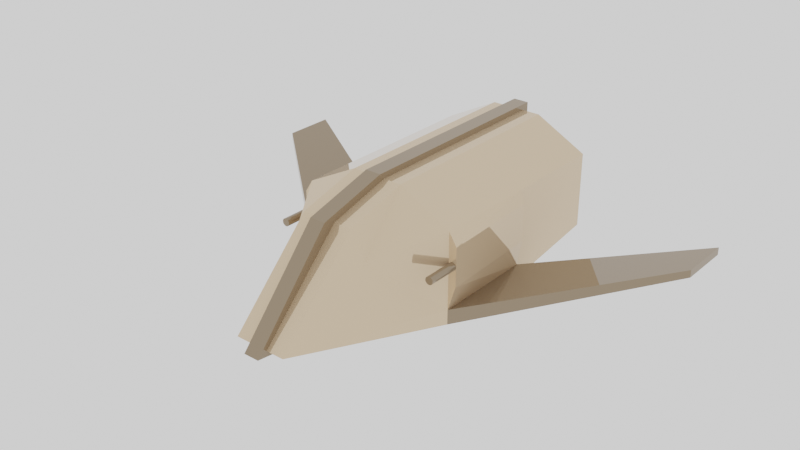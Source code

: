 # Source: DFighter.blend  (saved by Blender 4.5.87; exported with 4.5.12 LTS)
import bpy
from mathutils import Matrix  # noqa: F401  (used for matrix-valued properties, if any)

bpy.ops.wm.read_factory_settings(use_empty=True)
scene = bpy.context.scene
scene.name = 'Scene'

# ---- collections
col_collection = bpy.data.collections.new('Collection'); scene.collection.children.link(col_collection)

# ---- materials (node trees are filled in below, after node groups)
mat_dprimary = bpy.data.materials.new('DPrimary')
mat_dprimary.alpha_threshold = 0.0
mat_dprimary.use_transparent_shadow = False
mat_dprimary.roughness = 0.5
mat_dprimary.line_color = (0.0, 0.0, 0.0, 1.0)
mat_dsecondary = bpy.data.materials.new('DSecondary')
mat_dsecondary.alpha_threshold = 0.0
mat_dsecondary.use_transparent_shadow = False
mat_dsecondary.roughness = 0.5
mat_dsecondary.line_color = (0.0, 0.0, 0.0, 1.0)

# ---- material node trees
mat_dprimary.use_nodes = True; mat_dprimary.node_tree.nodes.clear()
_N = mat_dprimary.node_tree.nodes; _L = mat_dprimary.node_tree.links
n0 = _N.new('ShaderNodeOutputMaterial'); n0.name = 'Material Output'; n0.location = (300, 300)
n1 = _N.new('ShaderNodeBsdfPrincipled'); n1.name = 'Principled BSDF'; n1.location = (10, 300)
n1.distribution = 'GGX'
n1.subsurface_method = 'RANDOM_WALK_SKIN'
n1.inputs[0].default_value = (0.72, 0.54, 0.36, 1.0)
n1.inputs[1].default_value = 0.5
n1.inputs[2].default_value = 0.0
n1.inputs[3].default_value = 1.45
n1.inputs[27].default_value = (0.0, 0.0, 0.0, 1.0)
n1.inputs[28].default_value = 1.0
_L.new(n1.outputs[0], n0.inputs[0])
n0.is_active_output = True
mat_dsecondary.use_nodes = True; mat_dsecondary.node_tree.nodes.clear()
_N = mat_dsecondary.node_tree.nodes; _L = mat_dsecondary.node_tree.links
n0 = _N.new('ShaderNodeOutputMaterial'); n0.name = 'Material Output'; n0.location = (300, 300)
n1 = _N.new('ShaderNodeBsdfPrincipled'); n1.name = 'Principled BSDF'; n1.location = (10, 300)
n1.distribution = 'GGX'
n1.subsurface_method = 'RANDOM_WALK_SKIN'
n1.inputs[0].default_value = (0.28, 0.21, 0.14, 1.0)
n1.inputs[1].default_value = 0.5
n1.inputs[2].default_value = 0.0
n1.inputs[3].default_value = 1.45
n1.inputs[27].default_value = (0.0, 0.0, 0.0, 1.0)
n1.inputs[28].default_value = 1.0
_L.new(n1.outputs[0], n0.inputs[0])
n0.is_active_output = True

# ---- world
world_world = bpy.data.worlds.new('World'); scene.world = world_world
world_world.use_nodes = True; world_world.node_tree.nodes.clear()
_N = world_world.node_tree.nodes; _L = world_world.node_tree.links
n0 = _N.new('ShaderNodeOutputWorld'); n0.name = 'World Output'; n0.location = (300, 300)
n1 = _N.new('ShaderNodeBackground'); n1.name = 'Background'; n1.location = (10, 300)
n1.inputs[0].default_value = (1.0, 1.0, 1.0, 1.0)
_L.new(n1.outputs[0], n0.inputs[0])
n0.is_active_output = True
world_world.color = (0.05088, 0.05088, 0.05088)
world_world.use_sun_shadow = False
world_world.sun_shadow_jitter_overblur = 0.0

# ---- meshes
me_cube = bpy.data.meshes.new('Cube')
me_cube.from_pydata([(-2.0, 0.4327, -4.691), (-2.0, -1.497, -4.691), (-1.0, -0.006641, 2.248), (-0.6667, -1.433, 4.369), (-2.0, -1.497, -2.025), (-2.0, -1.497, 0.6419), (-2.0, 0.4327, 0.6419), (-2.0, 0.4327, -2.025), (-0.6667, -1.872, -4.691), (-0.6667, 0.6884, 2.248), (-0.6667, 1.128, -4.691), (-0.6667, -1.872, -2.025), (-0.6667, -1.872, 0.6419), (-0.6667, 1.128, -2.025), (-0.6667, 1.128, 0.6419), (0.0, 0.6884, 2.248), (0.0, -1.872, -4.691), (0.0, 1.128, -4.691), (0.0, -1.872, -2.025), (0.0, -1.872, 0.6419), (0.0, 1.128, -2.025), (0.0, 1.128, 0.6419), (0.0, -1.433, 4.369), (-2.0, -1.497, -2.025), (-2.0, -1.497, 0.6419), (-2.0, -1.872, -2.025), (-2.0, -1.872, 0.6419), (-0.2, 0.7945, 2.542), (-0.2, -2.022, -4.891), (-0.2, 1.278, -4.891), (-0.2, -2.022, -2.158), (-0.2, -2.022, 0.7753), (-0.2, 1.278, -2.158), (-0.2, 1.278, 0.7753), (-0.2, -1.539, 4.622), (2.0, 0.4327, -4.691), (2.0, -1.497, -4.691), (1.0, -0.006641, 2.248), (0.6667, -1.433, 4.369), (2.0, -1.497, -2.025), (2.0, -1.497, 0.6419), (2.0, 0.4327, 0.6419), (2.0, 0.4327, -2.025), (0.6667, -1.872, -4.691), (0.6667, 0.6884, 2.248), (0.6667, 1.128, -4.691), (0.6667, -1.872, -2.025), (0.6667, -1.872, 0.6419), (0.6667, 1.128, -2.025), (0.6667, 1.128, 0.6419), (2.0, -1.497, -2.025), (2.0, -1.497, 0.6419), (2.0, -1.872, -2.025), (2.0, -1.872, 0.6419), (-2.0, -1.497, 0.6419), (-2.0, -1.497, -2.025), (0.2, 0.7945, 2.542), (0.2, -2.022, -4.891), (0.2, 1.278, -4.891), (0.2, -2.022, -2.158), (0.2, -2.022, 0.7753), (0.2, 1.278, -2.158), (0.2, 1.278, 0.7753), (0.2, -1.539, 4.622), (2.0, -1.497, -2.025), (2.0, -1.497, 0.6419), (-6.0, -0.4972, -2.691), (-6.0, -0.4972, -4.025), (-2.0, -1.497, -2.025), (-2.0, -1.497, 0.6419), (-2.0, -1.872, -2.025), (-2.0, -1.872, 0.6419), (-2.1, -0.2722, 1.442), (-2.1, -0.2722, 0.6419), (2.1, -0.2722, 0.6419), (2.1, -0.2722, 1.442), (2.138, -0.2798, 0.6419), (2.138, -0.2798, 1.442), (2.171, -0.3015, 0.6419), (2.171, -0.3015, 1.442), (2.192, -0.334, 0.6419), (2.192, -0.334, 1.442), (2.2, -0.3722, 0.6419), (2.2, -0.3722, 1.442), (2.192, -0.4105, 0.6419), (2.192, -0.4105, 1.442), (2.171, -0.4429, 0.6419), (2.171, -0.4429, 1.442), (2.138, -0.4646, 0.6419), (2.138, -0.4646, 1.442), (2.1, -0.4722, 0.6419), (2.1, -0.4722, 1.442), (2.062, -0.4646, 0.6419), (2.062, -0.4646, 1.442), (2.029, -0.4429, 0.6419), (2.029, -0.4429, 1.442), (2.008, -0.4105, 0.6419), (2.008, -0.4105, 1.442), (2.0, -0.3722, 0.6419), (2.0, -0.3722, 1.442), (2.008, -0.334, 0.6419), (2.008, -0.334, 1.442), (2.029, -0.3015, 0.6419), (2.029, -0.3015, 1.442), (2.062, -0.2798, 0.6419), (2.062, -0.2798, 1.442), (-2.062, -0.2798, 0.6419), (-2.062, -0.2798, 1.442), (-2.029, -0.3015, 0.6419), (-2.029, -0.3015, 1.442), (-2.008, -0.334, 0.6419), (-2.008, -0.334, 1.442), (-2.0, -0.3722, 0.6419), (-2.0, -0.3722, 1.442), (-2.008, -0.4105, 0.6419), (-2.008, -0.4105, 1.442), (-2.029, -0.4429, 0.6419), (-2.029, -0.4429, 1.442), (-2.062, -0.4646, 0.6419), (-2.062, -0.4646, 1.442), (-2.1, -0.4722, 0.6419), (-2.1, -0.4722, 1.442), (-2.138, -0.4646, 0.6419), (-2.138, -0.4646, 1.442), (-2.171, -0.4429, 0.6419), (-2.171, -0.4429, 1.442), (-2.192, -0.4105, 0.6419), (-2.192, -0.4105, 1.442), (-2.2, -0.3722, 0.6419), (-2.2, -0.3722, 1.442), (-2.192, -0.334, 0.6419), (-2.192, -0.334, 1.442), (-2.171, -0.3015, 0.6419), (-2.171, -0.3015, 1.442), (-2.138, -0.2798, 0.6419), (-2.138, -0.2798, 1.442), (2.1, -0.8547, -2.025), (2.2, -0.8547, 0.6419), (2.2, 0.1103, 0.6419), (2.1, 0.1103, -2.025), (-2.1, -0.8547, -2.025), (-2.2, -0.8547, 0.6419), (-2.2, 0.1103, 0.6419), (-2.1, 0.1103, -2.025), (2.0, -1.497, -2.025), (2.0, -1.497, 0.6419), (2.0, -1.872, -2.025), (2.0, -1.872, 0.6419), (6.0, -0.4972, -4.025), (6.0, -0.4972, -2.691), (6.0, -0.6847, -4.025), (6.0, -0.6847, -2.691), (-6.0, -0.6847, -4.025), (-6.0, -0.6847, -2.691)], [], [(14, 6, 2, 9), (2, 3, 9), (4, 7, 0, 1), (7, 4, 140, 143), (10, 0, 7, 13), (13, 7, 6, 14), (20, 13, 14, 21), (17, 10, 13, 20), (3, 26, 12), (25, 8, 11), (1, 0, 10, 8), (26, 3, 24), (22, 15, 9, 3), (21, 14, 9, 15), (3, 2, 5), (2, 6, 5), (12, 19, 22, 3), (8, 10, 17, 16), (8, 16, 18, 11), (11, 18, 19, 12), (5, 4, 23, 24), (11, 12, 26, 25), (8, 25, 1), (23, 1, 25), (49, 44, 37, 41), (37, 44, 38), (39, 36, 35, 42), (39, 42, 139, 136), (45, 48, 42, 35), (48, 49, 41, 42), (20, 21, 49, 48), (17, 20, 48, 45), (38, 47, 53), (52, 46, 43), (36, 43, 45, 35), (53, 51, 38), (22, 38, 44, 15), (21, 15, 44, 49), (38, 40, 37), (37, 40, 41), (47, 38, 22, 19), (43, 16, 17, 45), (43, 46, 18, 16), (46, 47, 19, 18), (40, 51, 50, 39), (46, 52, 53, 47), (43, 36, 52), (50, 52, 36), (33, 32, 29, 28, 30, 31, 34, 27), (62, 56, 63, 60, 59, 57, 58, 61), (34, 63, 56, 27), (27, 56, 62, 33), (33, 62, 61, 32), (32, 61, 58, 29), (29, 58, 57, 28), (28, 57, 59, 30), (30, 59, 60, 31), (31, 60, 63, 34), (71, 69, 66, 153), (67, 152, 153, 66), (69, 68, 67, 66), (70, 71, 153, 152), (68, 70, 152, 67), (107, 72, 135, 133, 131, 129, 127, 125, 123, 121, 119, 117, 115, 113, 111, 109), (74, 75, 77, 76), (130, 131, 133, 132), (76, 77, 79, 78), (128, 129, 131, 130), (78, 79, 81, 80), (126, 127, 129, 128), (80, 81, 83, 82), (124, 125, 127, 126), (82, 83, 85, 84), (122, 123, 125, 124), (84, 85, 87, 86), (120, 121, 123, 122), (86, 87, 89, 88), (118, 119, 121, 120), (88, 89, 91, 90), (116, 117, 119, 118), (90, 91, 93, 92), (114, 115, 117, 116), (92, 93, 95, 94), (112, 113, 115, 114), (94, 95, 97, 96), (110, 111, 113, 112), (96, 97, 99, 98), (73, 106, 108, 110, 112, 114, 116, 118, 120, 122, 124, 126, 128, 130, 132, 134), (108, 109, 111, 110), (98, 99, 101, 100), (134, 135, 72, 73), (106, 107, 109, 108), (100, 101, 103, 102), (77, 75, 105, 103, 101, 99, 97, 95, 93, 91, 89, 87, 85, 83, 81, 79), (73, 72, 107, 106), (102, 103, 105, 104), (132, 133, 135, 134), (104, 105, 75, 74), (74, 76, 78, 80, 82, 84, 86, 88, 90, 92, 94, 96, 98, 100, 102, 104), (137, 136, 139, 138), (6, 7, 142), (142, 7, 143), (41, 40, 137, 138), (141, 142, 143, 140), (54, 141, 55), (141, 140, 55), (5, 6, 142, 141), (42, 41, 138), (138, 139, 42), (137, 64, 136), (65, 64, 137), (147, 151, 149, 145), (148, 149, 151, 150), (145, 149, 148, 144), (146, 150, 151, 147), (144, 148, 150, 146)])
me_cube.polygons.foreach_set('material_index', [0, 0, 0, 0, 0, 0, 0, 0, 0, 0, 0, 0, 0, 0, 0, 0, 0, 0, 0, 0, 0, 0, 0, 0, 0, 0, 0, 0, 0, 0, 0, 0, 0, 0, 0, 0, 0, 0, 0, 0, 0, 0, 0, 0, 0, 0, 0, 0, 1, 1, 1, 1, 1, 1, 1, 1, 1, 1, 1, 1, 1, 1, 1, 1, 1, 1, 1, 1, 1, 1, 1, 1, 1, 1, 1, 1, 1, 1, 1, 1, 1, 1, 1, 1, 1, 1, 1, 1, 1, 1, 1, 1, 1, 1, 1, 1, 1, 1, 1, 0, 0, 0, 0, 0, 0, 0, 0, 0, 0, 0, 0, 1, 1, 1, 1, 1])
_uv = me_cube.uv_layers.new(name='UVMap')
_uv.uv.foreach_set('vector', [0.7917, 0.6667, 0.875, 0.6667, 0.875, 0.75, 0.7917, 0.75, 0.875, 0.75, 0.125, 0.75, 0.7917, 0.75, 0.375, 0.1667, 0.625, 0.1667, 0.625, 0.25, 0.375, 0.25, 0.625, 0.1667, 0.375, 0.1667, 0.375, 0.1667, 0.625, 0.1667, 0.7917, 0.5, 0.875, 0.5, 0.875, 0.5833, 0.7917, 0.5833, 0.7917, 0.5833, 0.875, 0.5833, 0.875, 0.6667, 0.7917, 0.6667, 0.75, 0.5833, 0.7917, 0.5833, 0.7917, 0.6667, 0.75, 0.6667, 0.75, 0.5, 0.7917, 0.5, 0.7917, 0.5833, 0.75, 0.5833, 0.2083, 0.75, 0.2083, 0.6667, 0.2083, 0.6667, 0.2083, 0.5833, 0.2083, 0.5, 0.2083, 0.5833, 0.375, 0.25, 0.625, 0.25, 0.625, 0.3333, 0.375, 0.3333, 0.2083, 0.6667, 0.2083, 0.75, 0.125, 0.6667, 0.375, 0.875, 0.625, 0.875, 0.625, 0.9167, 0.375, 0.9167, 0.75, 0.6667, 0.7917, 0.6667, 0.7917, 0.75, 0.75, 0.75, 0.125, 0.75, 0.875, 0.75, 0.125, 0.6667, 0.875, 0.75, 0.625, 0.08333, 0.125, 0.6667, 0.2083, 0.6667, 0.25, 0.6667, 0.25, 0.75, 0.2083, 0.75, 0.375, 0.3333, 0.625, 0.3333, 0.625, 0.375, 0.375, 0.375, 0.2083, 0.5, 0.25, 0.5, 0.25, 0.5833, 0.2083, 0.5833, 0.2083, 0.5833, 0.25, 0.5833, 0.25, 0.6667, 0.2083, 0.6667, 0.375, 0.08333, 0.375, 0.1667, 0.375, 0.1667, 0.375, 0.08333, 0.2083, 0.5833, 0.2083, 0.6667, 0.2083, 0.6667, 0.2083, 0.5833, 0.375, 0.3333, 0.0, 0.0, 0.375, 0.25, 0.125, 0.5833, 0.375, 0.25, 0.0, 0.0, 0.7917, 0.6667, 0.7917, 0.75, 0.875, 0.75, 0.875, 0.6667, 0.875, 0.75, 0.7917, 0.75, 0.125, 0.75, 0.375, 0.1667, 0.375, 0.25, 0.625, 0.25, 0.625, 0.1667, 0.375, 0.1667, 0.625, 0.1667, 0.625, 0.1667, 0.375, 0.1667, 0.7917, 0.5, 0.7917, 0.5833, 0.875, 0.5833, 0.875, 0.5, 0.7917, 0.5833, 0.7917, 0.6667, 0.875, 0.6667, 0.875, 0.5833, 0.75, 0.5833, 0.75, 0.6667, 0.7917, 0.6667, 0.7917, 0.5833, 0.75, 0.5, 0.75, 0.5833, 0.7917, 0.5833, 0.7917, 0.5, 0.2083, 0.75, 0.2083, 0.6667, 0.2083, 0.6667, 0.2083, 0.5833, 0.2083, 0.5833, 0.2083, 0.5, 0.375, 0.25, 0.375, 0.3333, 0.625, 0.3333, 0.625, 0.25, 0.2083, 0.6667, 0.125, 0.6667, 0.2083, 0.75, 0.375, 0.875, 0.375, 0.9167, 0.625, 0.9167, 0.625, 0.875, 0.75, 0.6667, 0.75, 0.75, 0.7917, 0.75, 0.7917, 0.6667, 0.125, 0.75, 0.125, 0.6667, 0.875, 0.75, 0.875, 0.75, 0.125, 0.6667, 0.625, 0.08333, 0.2083, 0.6667, 0.2083, 0.75, 0.25, 0.75, 0.25, 0.6667, 0.375, 0.3333, 0.375, 0.375, 0.625, 0.375, 0.625, 0.3333, 0.2083, 0.5, 0.2083, 0.5833, 0.25, 0.5833, 0.25, 0.5, 0.2083, 0.5833, 0.2083, 0.6667, 0.25, 0.6667, 0.25, 0.5833, 0.375, 0.08333, 0.375, 0.08333, 0.375, 0.1667, 0.375, 0.1667, 0.2083, 0.5833, 0.2083, 0.5833, 0.2083, 0.6667, 0.2083, 0.6667, 0.375, 0.3333, 0.375, 0.25, 0.0, 0.0, 0.125, 0.5833, 0.0, 0.0, 0.375, 0.25, 0.0, 0.0, 0.0, 0.0, 0.0, 0.0, 0.0, 0.0, 0.0, 0.0, 0.0, 0.0, 0.0, 0.0, 0.0, 0.0, 0.0, 0.0, 0.0, 0.0, 0.0, 0.0, 0.0, 0.0, 0.0, 0.0, 0.0, 0.0, 0.0, 0.0, 0.0, 0.0, 0.0, 0.0, 0.0, 0.0, 0.0, 0.0, 0.0, 0.0, 0.0, 0.0, 0.0, 0.0, 0.0, 0.0, 0.0, 0.0, 0.0, 0.0, 0.0, 0.0, 0.0, 0.0, 0.0, 0.0, 0.0, 0.0, 0.0, 0.0, 0.0, 0.0, 0.0, 0.0, 0.0, 0.0, 0.0, 0.0, 0.0, 0.0, 0.0, 0.0, 0.0, 0.0, 0.0, 0.0, 0.0, 0.0, 0.0, 0.0, 0.0, 0.0, 0.0, 0.0, 0.0, 0.0, 0.0, 0.0, 0.0, 0.0, 0.0, 0.0, 0.0, 0.0, 0.0, 0.0, 0.2083, 0.6667, 0.125, 0.6667, 0.125, 0.6667, 0.2083, 0.6667, 0.125, 0.5833, 0.2083, 0.5833, 0.2083, 0.6667, 0.125, 0.6667, 0.375, 0.08333, 0.375, 0.1667, 0.375, 0.1667, 0.375, 0.08333, 0.2083, 0.5833, 0.2083, 0.6667, 0.2083, 0.6667, 0.2083, 0.5833, 0.125, 0.5833, 0.2083, 0.5833, 0.2083, 0.5833, 0.125, 0.5833, 0.3418, 0.4717, 0.25, 0.49, 0.1582, 0.4717, 0.08029, 0.4197, 0.02827, 0.3418, 0.01, 0.25, 0.02827, 0.1582, 0.08029, 0.08029, 0.1582, 0.02827, 0.25, 0.01, 0.3418, 0.02827, 0.4197, 0.08029, 0.4717, 0.1582, 0.49, 0.25, 0.4717, 0.3418, 0.4197, 0.4197, 1.0, 0.5, 1.0, 1.0, 0.9375, 1.0, 0.9375, 0.5, 0.1875, 0.5, 0.1875, 1.0, 0.125, 1.0, 0.125, 0.5, 0.9375, 0.5, 0.9375, 1.0, 0.875, 1.0, 0.875, 0.5, 0.25, 0.5, 0.25, 1.0, 0.1875, 1.0, 0.1875, 0.5, 0.875, 0.5, 0.875, 1.0, 0.8125, 1.0, 0.8125, 0.5, 0.3125, 0.5, 0.3125, 1.0, 0.25, 1.0, 0.25, 0.5, 0.8125, 0.5, 0.8125, 1.0, 0.75, 1.0, 0.75, 0.5, 0.375, 0.5, 0.375, 1.0, 0.3125, 1.0, 0.3125, 0.5, 0.75, 0.5, 0.75, 1.0, 0.6875, 1.0, 0.6875, 0.5, 0.4375, 0.5, 0.4375, 1.0, 0.375, 1.0, 0.375, 0.5, 0.6875, 0.5, 0.6875, 1.0, 0.625, 1.0, 0.625, 0.5, 0.5, 0.5, 0.5, 1.0, 0.4375, 1.0, 0.4375, 0.5, 0.625, 0.5, 0.625, 1.0, 0.5625, 1.0, 0.5625, 0.5, 0.5625, 0.5, 0.5625, 1.0, 0.5, 1.0, 0.5, 0.5, 0.5625, 0.5, 0.5625, 1.0, 0.5, 1.0, 0.5, 0.5, 0.625, 0.5, 0.625, 1.0, 0.5625, 1.0, 0.5625, 0.5, 0.5, 0.5, 0.5, 1.0, 0.4375, 1.0, 0.4375, 0.5, 0.6875, 0.5, 0.6875, 1.0, 0.625, 1.0, 0.625, 0.5, 0.4375, 0.5, 0.4375, 1.0, 0.375, 1.0, 0.375, 0.5, 0.75, 0.5, 0.75, 1.0, 0.6875, 1.0, 0.6875, 0.5, 0.375, 0.5, 0.375, 1.0, 0.3125, 1.0, 0.3125, 0.5, 0.8125, 0.5, 0.8125, 1.0, 0.75, 1.0, 0.75, 0.5, 0.3125, 0.5, 0.3125, 1.0, 0.25, 1.0, 0.25, 0.5, 0.75, 0.49, 0.8418, 0.4717, 0.9197, 0.4197, 0.9717, 0.3418, 0.99, 0.25, 0.9717, 0.1582, 0.9197, 0.08029, 0.8418, 0.02827, 0.75, 0.01, 0.6582, 0.02827, 0.5803, 0.08029, 0.5283, 0.1582, 0.51, 0.25, 0.5283, 0.3418, 0.5803, 0.4197, 0.6582, 0.4717, 0.875, 0.5, 0.875, 1.0, 0.8125, 1.0, 0.8125, 0.5, 0.25, 0.5, 0.25, 1.0, 0.1875, 1.0, 0.1875, 0.5, 0.0625, 0.5, 0.0625, 1.0, 0.0, 1.0, 0.0, 0.5, 0.9375, 0.5, 0.9375, 1.0, 0.875, 1.0, 0.875, 0.5, 0.1875, 0.5, 0.1875, 1.0, 0.125, 1.0, 0.125, 0.5, 0.3418, 0.4717, 0.25, 0.49, 0.1582, 0.4717, 0.08029, 0.4197, 0.02827, 0.3418, 0.01, 0.25, 0.02827, 0.1582, 0.08029, 0.08029, 0.1582, 0.02827, 0.25, 0.01, 0.3418, 0.02827, 0.4197, 0.08029, 0.4717, 0.1582, 0.49, 0.25, 0.4717, 0.3418, 0.4197, 0.4197, 1.0, 0.5, 1.0, 1.0, 0.9375, 1.0, 0.9375, 0.5, 0.125, 0.5, 0.125, 1.0, 0.0625, 1.0, 0.0625, 0.5, 0.125, 0.5, 0.125, 1.0, 0.0625, 1.0, 0.0625, 0.5, 0.0625, 0.5, 0.0625, 1.0, 0.0, 1.0, 0.0, 0.5, 0.75, 0.49, 0.8418, 0.4717, 0.9197, 0.4197, 0.9717, 0.3418, 0.99, 0.25, 0.9717, 0.1582, 0.9197, 0.08029, 0.8418, 0.02827, 0.75, 0.01, 0.6582, 0.02827, 0.5803, 0.08029, 0.5283, 0.1582, 0.51, 0.25, 0.5283, 0.3418, 0.5803, 0.4197, 0.6582, 0.4717, 0.375, 0.08333, 0.375, 0.1667, 0.625, 0.1667, 0.625, 0.08333, 0.625, 0.08333, 0.625, 0.1667, 0.625, 0.08333, 0.625, 0.08333, 0.625, 0.1667, 0.625, 0.1667, 0.625, 0.08333, 0.125, 0.6667, 0.125, 0.6667, 0.625, 0.08333, 0.375, 0.08333, 0.625, 0.08333, 0.625, 0.1667, 0.375, 0.1667, 0.375, 0.08333, 0.375, 0.08333, 0.0, 0.0, 0.375, 0.08333, 0.375, 0.1667, 0.0, 0.0, 0.125, 0.6667, 0.625, 0.08333, 0.625, 0.08333, 0.125, 0.6667, 0.875, 0.5833, 0.625, 0.08333, 0.625, 0.08333, 0.625, 0.08333, 0.625, 0.1667, 0.875, 0.5833, 0.375, 0.08333, 0.0, 0.0, 0.375, 0.1667, 0.375, 0.08333, 0.0, 0.0, 0.375, 0.08333, 0.2083, 0.6667, 0.2083, 0.6667, 0.125, 0.6667, 0.125, 0.6667, 0.125, 0.5833, 0.125, 0.6667, 0.2083, 0.6667, 0.2083, 0.5833, 0.375, 0.08333, 0.375, 0.08333, 0.375, 0.1667, 0.375, 0.1667, 0.2083, 0.5833, 0.2083, 0.5833, 0.2083, 0.6667, 0.2083, 0.6667, 0.125, 0.5833, 0.125, 0.5833, 0.2083, 0.5833, 0.2083, 0.5833])
me_cube.materials.append(mat_dprimary)
me_cube.materials.append(mat_dsecondary)
me_cube.use_mirror_vertex_groups = False
me_cube.update()

# ---- objects
ob_body = bpy.data.objects.new('Body', me_cube)

# ---- transforms, parenting, visibility, modifiers, constraints
ob_body.location = (0.0, 0.0, 0.0)
ob_body.rotation_euler = (1.571, -0.0, 0.0)
ob_body.lock_rotations_4d = False
ob_body.empty_display_type = 'ARROWS'
ob_body.lineart.crease_threshold = 0.0

# ---- collection membership
col_collection.objects.link(ob_body)

# ---- scene / render settings (as saved in the file)
scene.frame_start = 1; scene.frame_end = 250; scene.frame_set(1)
scene.render.engine = 'BLENDER_EEVEE_NEXT'
scene.view_settings.view_transform = 'Filmic'
bpy.context.view_layer.update()

# ---- added for rendering (the .blend has no active camera): camera
cam_auto = bpy.data.cameras.new('AutoCamera')
cam_auto.lens = 50.0
cam_auto.sensor_width = 36.0
cam_auto.clip_end = 1000.0
ob_auto_camera = bpy.data.objects.new('AutoCamera', cam_auto)
scene.collection.objects.link(ob_auto_camera)
ob_auto_camera.location = (14.4939, -17.2581, 11.2229)
ob_auto_camera.rotation_euler = (1.09748, -7.21219e-08, 0.694738)
scene.camera = ob_auto_camera
bpy.context.view_layer.update()
